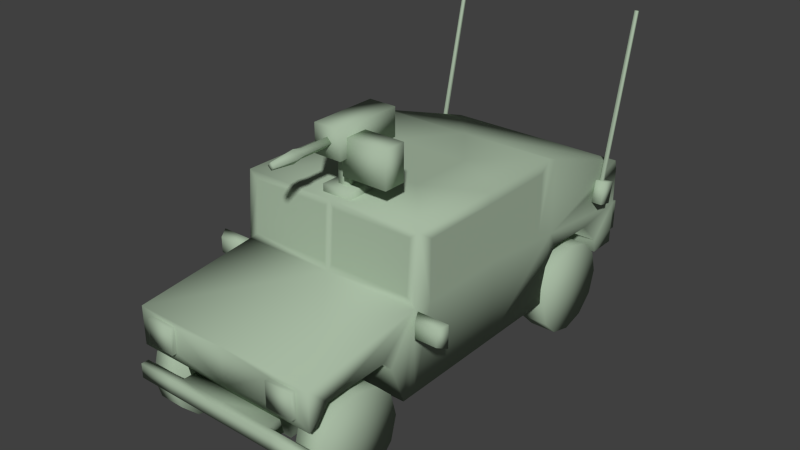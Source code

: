 # Source: bala.blend  (saved by Blender 2.71.0; exported with 4.5.12 LTS)
import bpy
from mathutils import Matrix  # noqa: F401  (used for matrix-valued properties, if any)

bpy.ops.wm.read_factory_settings(use_empty=True)
scene = bpy.context.scene
scene.name = 'Scene'

# ---- collections
col_collection_1 = bpy.data.collections.new('Collection 1'); scene.collection.children.link(col_collection_1)

# ---- materials (node trees are filled in below, after node groups)
mat_lambert1 = bpy.data.materials.new('lambert1')
mat_lambert1.alpha_threshold = 0.0
mat_lambert1.use_transparent_shadow = False
mat_lambert1.diffuse_color = (0.3863, 0.4902, 0.3652, 1.0)
mat_lambert1.roughness = 0.5
mat_lambert1.line_color = (0.0, 0.0, 0.0, 1.0)

# ---- material node trees

# ---- world
world_world = bpy.data.worlds.new('World'); scene.world = world_world
world_world.color = (0.05088, 0.05088, 0.05088)
world_world.use_sun_shadow = False
world_world.sun_shadow_jitter_overblur = 0.0
world_world.cycles.sampling_method = 'MANUAL'
world_world.cycles.sample_map_resolution = 256

# ---- meshes
me_cone = bpy.data.meshes.new('Cone')
me_cone.from_pydata([(-0.4859, 0.6777, -0.2315), (-0.4078, 0.67, -0.2315), (-0.3327, 0.6472, -0.2315), (-0.2635, 0.6102, -0.2315), (-0.2029, 0.5604, -0.2315), (-0.1531, 0.4998, -0.2315), (-0.1161, 0.4306, -0.2315), (-0.09332, 0.3555, -0.2315), (-0.08563, 0.2774, -0.2315), (-0.4859, 0.2774, 0.5691), (-0.09332, 0.1993, -0.2315), (-0.1161, 0.1242, -0.2315), (-0.1531, 0.05501, -0.2315), (-0.2029, -0.005652, -0.2315), (-0.2635, -0.05543, -0.2315), (-0.3327, -0.09243, -0.2315), (-0.4078, -0.1152, -0.2315), (-0.4859, -0.1229, -0.2315), (-0.564, -0.1152, -0.2315), (-0.6391, -0.09243, -0.2315), (-0.7083, -0.05543, -0.2315), (-0.769, -0.005652, -0.2315), (-0.8188, 0.05501, -0.2315), (-0.8557, 0.1242, -0.2315), (-0.8785, 0.1993, -0.2315), (-0.8862, 0.2774, -0.2315), (-0.8785, 0.3555, -0.2315), (-0.8557, 0.4306, -0.2315), (-0.8188, 0.4998, -0.2315), (-0.769, 0.5605, -0.2315), (-0.7083, 0.6102, -0.2315), (-0.6391, 0.6472, -0.2315), (-0.564, 0.67, -0.2315)], [], [(31, 9, 32), (0, 9, 1), (30, 9, 31), (29, 9, 30), (28, 9, 29), (27, 9, 28), (26, 9, 27), (25, 9, 26), (24, 9, 25), (23, 9, 24), (22, 9, 23), (21, 9, 22), (20, 9, 21), (19, 9, 20), (18, 9, 19), (17, 9, 18), (16, 9, 17), (15, 9, 16), (14, 9, 15), (13, 9, 14), (12, 9, 13), (11, 9, 12), (10, 9, 11), (8, 9, 10), (7, 9, 8), (6, 9, 7), (5, 9, 6), (4, 9, 5), (3, 9, 4), (2, 9, 3), (32, 9, 0), (1, 9, 2), (0, 1, 2, 3, 4, 5, 6, 7, 8, 10, 11, 12, 13, 14, 15, 16, 17, 18, 19, 20, 21, 22, 23, 24, 25, 26, 27, 28, 29, 30, 31, 32)])
me_cone.use_remesh_preserve_volume = False
me_cone.use_remesh_preserve_attributes = False
me_cone.use_mirror_vertex_groups = False
me_cone.update()
me_untitled_004 = bpy.data.meshes.new('Untitled.004')
me_untitled_004.from_pydata([(1.989, 2.044, -1.468), (1.508, 2.044, -1.468), (1.581, 1.991, -1.613), (1.915, 1.991, -1.613), (1.581, 1.749, -1.613), (1.915, 1.749, -1.613), (1.508, 1.696, -1.468), (1.989, 1.696, -1.468), (1.384, 1.967, 2.719), (1.384, 1.913, 2.954), (1.384, 2.302, 2.796), (1.384, 2.248, 3.031), (1.626, 2.302, 2.796), (1.626, 2.248, 3.031), (1.626, 1.967, 2.719), (1.626, 1.913, 2.954), (1.481, 2.276, 2.888), (1.481, 2.265, 2.934), (1.529, 2.265, 2.934), (1.529, 2.276, 2.888), (1.481, 4.741, 3.457), (1.481, 4.731, 3.503), (1.529, 4.731, 3.503), (1.529, 4.741, 3.457), (-1.384, 1.967, 2.719), (-1.384, 1.913, 2.954), (-1.384, 2.302, 2.796), (-1.384, 2.248, 3.031), (-1.626, 2.302, 2.796), (-1.626, 2.248, 3.031), (-1.626, 1.967, 2.719), (-1.626, 1.913, 2.954), (-1.481, 2.276, 2.888), (-1.481, 2.265, 2.934), (-1.529, 2.265, 2.934), (-1.529, 2.276, 2.888), (-1.481, 4.741, 3.457), (-1.481, 4.731, 3.503), (-1.529, 4.731, 3.503), (-1.529, 4.741, 3.457), (-1.989, 2.044, -1.468), (-1.508, 2.044, -1.468), (-1.581, 1.991, -1.613), (-1.915, 1.991, -1.613), (-1.581, 1.749, -1.613), (-1.915, 1.749, -1.613), (-1.508, 1.696, -1.468), (-1.989, 1.696, -1.468), (-3.047e-06, 3.092, -1.399), (-3.047e-06, 1.87, -3.387), (-3.047e-06, 2.069, -1.474), (-3.047e-06, 1.285, -3.387), (1.466, 0.7901, -1.577), (1.466, 3.092, -1.399), (1.466, 2.015, -0.09242), (1.466, 2.917, -0.08446), (1.466, 2.917, -1.157), (1.466, 2.015, -1.164), (1.326, 2.189, -1.466), (1.326, 2.982, -1.411), (1.466, 1.87, -3.387), (1.466, 2.069, -1.474), (1.466, 1.285, -3.387), (1.466, 2.015, 0.2215), (1.466, 2.917, 0.2213), (-3.047e-06, 3.092, 1.459), (1.466, 3.092, 1.459), (1.466, 2.289, 3.389), (-3.047e-06, 0.7901, 3.388), (1.466, 1.031, 3.388), (-3.047e-06, 2.291, 3.392), (-3.047e-06, 1.031, 3.389), (1.466, 2.932, 1.286), (1.466, 2.016, 1.291), (1.466, 1.031, 1.444), (1.466, 0.7901, 1.444), (-3.047e-06, 2.439, 3.341), (1.263, 1.79, -3.387), (1.466, 1.712, 3.389), (1.466, 1.245, 3.388), (1.263, 1.403, -3.387), (0.9105, 1.285, -3.387), (0.9105, 0.7901, 3.388), (0.9105, 1.031, 3.388), (0.8373, 0.7901, 1.444), (0.8436, 1.79, -3.387), (0.7067, 1.712, 3.389), (0.8436, 1.403, -3.387), (0.7067, 1.245, 3.388), (1.466, 3.092, 0.214), (1.466, 2.435, 3.348), (0.06612, 2.982, -1.411), (0.06289, 2.189, -1.466), (1.466, 1.361, 1.528), (1.466, 1.623, 1.744), (1.466, 1.598, 2.555), (1.466, 1.243, 2.911), (1.466, 1.031, 2.935), (0.8373, 1.031, 1.444), (0.8373, 0.7901, 1.444), (0.8373, 1.361, 1.528), (0.8373, 1.623, 1.744), (0.8373, 1.598, 2.555), (0.8373, 1.243, 2.911), (0.8373, 1.031, 2.935), (0.9105, 0.7901, 2.815), (1.466, 1.301, -3.252), (1.466, 1.547, -3.065), (1.466, 0.7901, -1.694), (1.466, 0.7901, -1.694), (1.466, 1.561, -2.077), (1.466, 1.407, -1.927), (0.8876, 1.301, -3.252), (0.8876, 1.547, -3.065), (0.8876, 1.561, -2.077), (0.8876, 1.407, -1.927), (0.8876, 0.7901, -1.694), (-3.047e-06, 0.7901, -1.694), (-3.047e-06, 1.301, -3.252), (0.8876, 0.79, -3.134), (-3.047e-06, 0.79, -3.134), (1.263, 1.79, -3.462), (1.263, 1.403, -3.462), (0.8436, 1.79, -3.462), (0.8436, 1.403, -3.462), (1.466, 1.876, 1.617), (1.466, 0.7901, 0.2137), (1.466, 3.042, 1.602), (1.466, 0.7901, -1.467), (0.9047, 0.7901, -1.464), (-3.047e-06, 0.7901, -1.46), (1.466, 3.092, 0.06639), (1.466, 2.917, 0.06629), (1.466, 2.015, 0.06578), (1.466, 0.7901, 0.06509), (-3.047e-06, 3.092, -0.3521), (0.5743, 3.092, -0.3521), (-3.047e-06, 3.092, 0.6735), (0.5743, 3.092, 0.6735), (1.466, 1.712, 3.475), (0.7067, 1.712, 3.475), (0.7067, 1.245, 3.475), (1.466, 1.245, 3.475), (-3.047e-06, 1.041, -3.503), (-3.047e-06, 0.8191, -3.503), (-3.047e-06, 0.8191, -3.386), (1.467, 0.8191, -3.503), (1.467, 1.041, -3.503), (1.467, 0.8191, -3.386), (0.9116, 1.041, -3.503), (0.9116, 0.8191, -3.503), (0.7722, 0.8191, -3.386), (0.7722, 1.041, -3.386), (1.467, 1.041, -3.386), (-3.047e-06, 1.041, -3.386), (-1.139, 0.5823, -2.464), (1.139, 0.5823, -2.464), (-1.139, 0.8384, -2.464), (1.139, 0.8384, -2.464), (-1.139, 0.8384, -2.737), (1.139, 0.8384, -2.737), (-1.139, 0.5823, -2.737), (1.139, 0.5823, -2.737), (-1.139, 0.5823, 2.338), (1.139, 0.5823, 2.338), (-1.139, 0.8384, 2.338), (1.139, 0.8384, 2.338), (-1.139, 0.8384, 2.064), (1.139, 0.8384, 2.064), (-1.139, 0.5823, 2.064), (1.139, 0.5823, 2.064), (-1.466, 0.7901, -1.577), (-1.466, 3.092, -1.399), (-1.466, 2.015, -0.09242), (-1.466, 2.917, -0.08446), (-1.466, 2.917, -1.157), (-1.466, 2.015, -1.164), (-1.326, 2.189, -1.466), (-1.326, 2.982, -1.411), (-1.466, 1.87, -3.387), (-1.466, 2.069, -1.474), (-1.466, 1.285, -3.387), (-1.466, 2.015, 0.2215), (-1.466, 2.917, 0.2213), (-1.466, 3.092, 1.459), (-1.466, 2.289, 3.389), (-1.466, 1.031, 3.388), (-1.466, 2.932, 1.286), (-1.466, 2.016, 1.291), (-1.466, 1.031, 1.444), (-1.466, 0.7901, 1.444), (-1.263, 1.79, -3.387), (-1.466, 1.712, 3.389), (-1.466, 1.245, 3.388), (-1.263, 1.403, -3.387), (-0.9105, 1.285, -3.387), (-0.9105, 0.7901, 3.388), (-0.9105, 1.031, 3.388), (-0.8373, 0.7901, 1.444), (-0.8436, 1.79, -3.387), (-0.7067, 1.712, 3.389), (-0.8436, 1.403, -3.387), (-0.7067, 1.245, 3.388), (-1.466, 3.092, 0.214), (-1.466, 2.435, 3.348), (-0.06613, 2.982, -1.411), (-0.06289, 2.189, -1.466), (-1.466, 1.361, 1.528), (-1.466, 1.623, 1.744), (-1.466, 1.598, 2.555), (-1.466, 1.243, 2.911), (-1.466, 1.031, 2.935), (-0.8373, 1.031, 1.444), (-0.8373, 0.7901, 1.444), (-0.8373, 1.361, 1.528), (-0.8373, 1.623, 1.744), (-0.8373, 1.598, 2.555), (-0.8373, 1.243, 2.911), (-0.8373, 1.031, 2.935), (-0.9105, 0.7901, 2.815), (-1.466, 1.301, -3.252), (-1.466, 1.547, -3.065), (-1.466, 0.7901, -1.694), (-1.466, 0.7901, -1.694), (-1.466, 1.561, -2.077), (-1.466, 1.407, -1.927), (-0.8876, 1.301, -3.252), (-0.8876, 1.547, -3.065), (-0.8876, 1.561, -2.077), (-0.8876, 1.407, -1.927), (-0.8876, 0.7901, -1.694), (-0.8876, 0.79, -3.134), (-1.263, 1.79, -3.462), (-1.263, 1.403, -3.462), (-0.8436, 1.79, -3.462), (-0.8436, 1.403, -3.462), (-1.466, 1.876, 1.617), (-1.466, 0.7901, 0.2137), (-1.466, 3.042, 1.602), (-1.466, 0.7901, -1.467), (-0.9047, 0.7901, -1.464), (-1.466, 3.092, 0.06639), (-1.466, 2.917, 0.06629), (-1.466, 2.015, 0.06578), (-1.466, 0.7901, 0.06509), (-0.5743, 3.092, -0.3521), (-0.5743, 3.092, 0.6735), (-1.466, 1.245, 3.475), (-1.466, 1.712, 3.475), (-0.7067, 1.245, 3.475), (-0.7067, 1.712, 3.475), (-1.467, 0.8191, -3.503), (-1.467, 1.041, -3.503), (-1.467, 0.8191, -3.386), (-0.9116, 1.041, -3.503), (-0.9116, 0.8191, -3.503), (-0.7722, 0.8191, -3.386), (-0.7722, 1.041, -3.386), (-1.467, 1.041, -3.386), (-3.047e-06, 0.8191, -3.107), (-3.047e-06, 1.041, -3.107), (0.7722, 0.8191, -3.107), (0.7722, 1.041, -3.107), (-0.7722, 1.041, -3.107), (-0.7722, 0.8191, -3.107)], [], [(0, 3, 2, 1), (3, 5, 4, 2), (5, 7, 6, 4), (7, 0, 1, 6), (1, 2, 4, 6), (7, 5, 3, 0), (8, 9, 11, 10), (20, 21, 22, 23), (12, 13, 15, 14), (14, 15, 9, 8), (9, 15, 13, 11), (14, 8, 10, 12), (10, 11, 17, 16), (11, 13, 18, 17), (13, 12, 19, 18), (12, 10, 16, 19), (16, 17, 21, 20), (17, 18, 22, 21), (18, 19, 23, 22), (19, 16, 20, 23), (24, 26, 27, 25), (36, 39, 38, 37), (28, 30, 31, 29), (30, 24, 25, 31), (25, 27, 29, 31), (30, 28, 26, 24), (26, 32, 33, 27), (27, 33, 34, 29), (29, 34, 35, 28), (28, 35, 32, 26), (32, 36, 37, 33), (33, 37, 38, 34), (34, 38, 39, 35), (35, 39, 36, 32), (40, 41, 42, 43), (43, 42, 44, 45), (45, 44, 46, 47), (47, 46, 41, 40), (41, 46, 44, 42), (47, 40, 43, 45), (54, 57, 56, 55), (60, 49, 50, 61), (91, 92, 50, 48), (61, 58, 59, 53), (57, 61, 53, 56), (63, 133, 132, 64), (63, 64, 72, 73), (51, 87, 81), (136, 135, 137, 138), (126, 74, 75), (126, 75, 84), (71, 68, 82, 83), (70, 86, 67), (64, 66, 72), (90, 67, 125), (53, 55, 56), (89, 66, 64), (67, 78, 125), (54, 128, 57), (68, 84, 105), (76, 70, 67, 90), (65, 76, 90, 127), (77, 85, 60), (139, 140, 141, 142), (122, 124, 123, 121), (79, 88, 83, 69), (62, 60, 61, 107), (81, 87, 80, 62), (129, 84, 68, 130), (67, 86, 78), (60, 85, 49), (88, 86, 70, 71), (85, 87, 51, 49), (83, 88, 71), (131, 89, 64, 132), (136, 89, 131, 53), (127, 90, 125), (77, 60, 62, 80), (59, 91, 48, 53), (59, 58, 92, 91), (50, 92, 58, 61), (126, 93, 74), (125, 94, 93), (96, 95, 78, 79), (79, 69, 97, 96), (75, 74, 98, 99), (74, 93, 100, 98), (93, 94, 101, 100), (94, 95, 102, 101), (95, 96, 103, 102), (96, 97, 104, 103), (104, 97, 69, 83), (68, 105, 82), (104, 83, 82, 105), (104, 105, 99, 98), (98, 100, 103, 104), (102, 103, 100, 101), (107, 106, 62), (52, 109, 108), (61, 111, 110), (61, 110, 107), (106, 107, 113, 112), (107, 110, 114, 113), (110, 111, 115, 114), (111, 108, 116, 115), (112, 113, 114, 115), (115, 119, 112), (112, 119, 120, 118), (117, 116, 129, 130), (115, 116, 119), (120, 119, 116, 117), (112, 118, 51, 81), (106, 112, 81, 62), (80, 122, 121, 77), (77, 121, 123, 85), (85, 123, 124, 87), (87, 124, 122, 80), (125, 78, 95, 94), (73, 125, 63), (63, 126, 134, 133), (84, 129, 126), (126, 129, 134), (128, 134, 129), (66, 65, 127), (125, 73, 127), (127, 73, 66), (66, 73, 72), (128, 52, 61), (52, 108, 61), (61, 108, 111), (116, 108, 129), (108, 52, 129), (52, 128, 129), (53, 131, 132, 55), (133, 54, 55, 132), (134, 128, 54, 133), (128, 61, 57), (63, 125, 126), (126, 125, 93), (138, 137, 65, 66), (89, 136, 138, 66), (48, 135, 136, 53), (78, 86, 140, 139), (86, 88, 141, 140), (88, 79, 142, 141), (79, 78, 139, 142), (146, 150, 149, 147), (148, 146, 147, 153), (153, 147, 149, 152), (145, 144, 150, 151), (149, 150, 144, 143), (152, 149, 143, 154), (151, 150, 146, 148), (152, 151, 148, 153), (260, 259, 261, 262), (155, 156, 158, 157), (157, 158, 160, 159), (159, 160, 162, 161), (161, 162, 156, 155), (156, 162, 160, 158), (161, 155, 157, 159), (163, 164, 166, 165), (165, 166, 168, 167), (167, 168, 170, 169), (169, 170, 164, 163), (164, 170, 168, 166), (169, 163, 165, 167), (173, 174, 175, 176), (179, 180, 50, 49), (205, 48, 50, 206), (180, 172, 178, 177), (176, 175, 172, 180), (182, 183, 242, 243), (182, 188, 187, 183), (51, 195, 201), (245, 246, 137, 135), (237, 190, 189), (237, 198, 190), (71, 197, 196, 68), (70, 185, 200), (183, 187, 184), (204, 236, 185), (172, 175, 174), (203, 183, 184), (185, 236, 192), (173, 176, 239), (68, 219, 198), (76, 204, 185, 70), (65, 238, 204, 76), (191, 179, 199), (248, 247, 249, 250), (233, 232, 234, 235), (193, 186, 197, 202), (181, 221, 180, 179), (195, 181, 194, 201), (240, 130, 68, 198), (185, 192, 200), (179, 49, 199), (202, 71, 70, 200), (199, 49, 51, 201), (197, 71, 202), (241, 242, 183, 203), (245, 172, 241, 203), (238, 236, 204), (191, 194, 181, 179), (178, 172, 48, 205), (178, 205, 206, 177), (50, 180, 177, 206), (237, 189, 207), (236, 207, 208), (210, 193, 192, 209), (193, 210, 211, 186), (190, 213, 212, 189), (189, 212, 214, 207), (207, 214, 215, 208), (208, 215, 216, 209), (209, 216, 217, 210), (210, 217, 218, 211), (218, 197, 186, 211), (68, 196, 219), (218, 219, 196, 197), (218, 212, 213, 219), (212, 218, 217, 214), (216, 215, 214, 217), (221, 181, 220), (239, 180, 171), (171, 180, 222), (180, 225, 222), (171, 222, 223), (180, 224, 225), (180, 221, 224), (220, 226, 227, 221), (221, 227, 228, 224), (224, 228, 229, 225), (225, 229, 230, 222), (226, 229, 228, 227), (229, 226, 231), (230, 240, 222), (222, 240, 171), (171, 240, 239), (226, 118, 120, 231), (229, 231, 230), (120, 117, 230, 231), (226, 195, 51, 118), (220, 181, 195, 226), (194, 191, 232, 233), (191, 199, 234, 232), (199, 201, 235, 234), (201, 194, 233, 235), (236, 208, 209, 192), (188, 182, 236), (182, 243, 244, 237), (198, 237, 240), (237, 244, 240), (239, 240, 244), (184, 238, 65), (236, 238, 188), (238, 184, 188), (184, 187, 188), (117, 130, 240, 230), (172, 174, 242, 241), (243, 242, 174, 173), (244, 243, 173, 239), (239, 176, 180), (182, 237, 236), (237, 207, 236), (246, 184, 65, 137), (203, 184, 246, 245), (48, 172, 245, 135), (192, 193, 247, 248), (193, 202, 249, 247), (202, 200, 250, 249), (200, 192, 248, 250), (251, 252, 254, 255), (253, 258, 252, 251), (258, 257, 254, 252), (145, 256, 255, 144), (254, 143, 144, 255), (257, 154, 143, 254), (256, 253, 251, 255), (257, 258, 253, 256), (260, 263, 264, 259), (145, 151, 261, 259), (151, 152, 262, 261), (152, 154, 260, 262), (154, 257, 263, 260), (257, 256, 264, 263), (256, 145, 259, 264)])
me_untitled_004.polygons.foreach_set('use_smooth', [True] * 288)
_uv = me_untitled_004.uv_layers.new(name='map1')
_uv.uv.foreach_set('vector', [0.9185, 0.8319, 0.9198, 0.8349, 0.9257, 0.8349, 0.927, 0.8319, 0.7085, 0.8948, 0.7085, 0.8901, 0.7025, 0.8901, 0.7025, 0.8948, 0.7216, 0.9522, 0.7229, 0.9492, 0.7143, 0.9492, 0.7156, 0.9522, 0.7497, 0.2004, 0.7497, 0.2046, 0.755, 0.2046, 0.755, 0.2004, 0.7739, 0.9514, 0.7749, 0.9544, 0.7795, 0.9544, 0.7806, 0.9514, 0.7784, 0.9527, 0.7794, 0.9558, 0.7841, 0.9558, 0.7851, 0.9527, 0.8366, 0.01338, 0.8474, 0.01338, 0.8474, 0.02385, 0.8366, 0.02385, 0.9471, 0.09756, 0.95, 0.09756, 0.95, 0.1004, 0.9471, 0.1004, 0.9722, 0.09618, 0.9829, 0.09618, 0.9829, 0.1067, 0.9722, 0.1067, 0.8249, 0.01338, 0.8356, 0.01338, 0.8356, 0.02385, 0.8249, 0.02385, 0.8755, 0.05351, 0.8862, 0.05351, 0.8862, 0.06398, 0.8755, 0.06398, 0.8872, 0.06398, 0.8872, 0.05351, 0.8979, 0.05351, 0.8979, 0.06398, 0.9434, 0.08713, 0.9541, 0.08713, 0.9509, 0.09029, 0.9466, 0.09029, 0.9541, 0.08713, 0.9541, 0.0976, 0.9509, 0.09444, 0.9509, 0.09029, 0.9541, 0.0976, 0.9434, 0.0976, 0.9466, 0.09444, 0.9509, 0.09444, 0.9434, 0.0976, 0.9434, 0.08713, 0.9466, 0.09029, 0.9466, 0.09444, 0.9108, 0.1524, 0.9122, 0.1524, 0.9122, 0.2056, 0.9108, 0.2056, 0.9434, 0.1459, 0.9447, 0.1459, 0.9447, 0.1948, 0.9434, 0.1948, 0.9159, 0.2056, 0.9144, 0.2056, 0.9144, 0.1524, 0.9159, 0.1524, 0.9467, 0.1459, 0.9481, 0.1459, 0.9481, 0.1948, 0.9467, 0.1948, 0.8366, 0.01338, 0.8366, 0.02385, 0.8474, 0.02385, 0.8474, 0.01338, 0.9471, 0.09756, 0.9471, 0.1004, 0.95, 0.1004, 0.95, 0.09756, 0.9722, 0.09618, 0.9722, 0.1067, 0.9829, 0.1067, 0.9829, 0.09618, 0.8249, 0.01338, 0.8249, 0.02385, 0.8356, 0.02385, 0.8356, 0.01338, 0.8755, 0.05351, 0.8755, 0.06398, 0.8862, 0.06398, 0.8862, 0.05351, 0.8872, 0.06398, 0.8979, 0.06398, 0.8979, 0.05351, 0.8872, 0.05351, 0.9434, 0.08713, 0.9466, 0.09029, 0.9509, 0.09029, 0.9541, 0.08713, 0.9541, 0.08713, 0.9509, 0.09029, 0.9509, 0.09444, 0.9541, 0.0976, 0.9541, 0.0976, 0.9509, 0.09444, 0.9466, 0.09444, 0.9434, 0.0976, 0.9434, 0.0976, 0.9466, 0.09444, 0.9466, 0.09029, 0.9434, 0.08713, 0.9108, 0.1524, 0.9108, 0.2056, 0.9122, 0.2056, 0.9122, 0.1524, 0.9434, 0.1459, 0.9434, 0.1948, 0.9447, 0.1948, 0.9447, 0.1459, 0.9159, 0.2056, 0.9159, 0.1524, 0.9144, 0.1524, 0.9144, 0.2056, 0.9467, 0.1459, 0.9467, 0.1948, 0.9481, 0.1948, 0.9481, 0.1459, 0.9185, 0.8319, 0.927, 0.8319, 0.9257, 0.8349, 0.9198, 0.8349, 0.7085, 0.8948, 0.7025, 0.8948, 0.7025, 0.8901, 0.7085, 0.8901, 0.7216, 0.9522, 0.7156, 0.9522, 0.7143, 0.9492, 0.7229, 0.9492, 0.7497, 0.2004, 0.755, 0.2004, 0.755, 0.2046, 0.7497, 0.2046, 0.7739, 0.9514, 0.7806, 0.9514, 0.7795, 0.9544, 0.7749, 0.9544, 0.7784, 0.9527, 0.7851, 0.9527, 0.7841, 0.9558, 0.7794, 0.9558, 0.2526, 0.1295, 0.2705, 0.1295, 0.2692, 0.1438, 0.2525, 0.1438, 0.9514, 0.8357, 0.9637, 0.9076, 0.8747, 0.9076, 0.8747, 0.8357, 0.7333, 0.9461, 0.7069, 0.9539, 0.7301, 0.946, 0.7336, 0.946, 0.7301, 0.9495, 0.7304, 0.9491, 0.7333, 0.9491, 0.7336, 0.9495, 0.3944, 0.344, 0.3527, 0.3512, 0.3629, 0.4886, 0.3954, 0.4651, 0.5387, 0.344, 0.5596, 0.344, 0.5596, 0.4651, 0.5388, 0.4651, 0.2833, 0.1296, 0.2833, 0.1439, 0.2547, 0.1439, 0.2503, 0.1294, 0.2733, 0.8584, 0.4177, 0.881, 0.4291, 0.8584, 0.2563, 0.2025, 0.2599, 0.2153, 0.2407, 0.2153, 0.2425, 0.2019, 0.5398, 0.1795, 0.3746, 0.2119, 0.3746, 0.1795, 0.2246, 0.3443, 0.2246, 0.3345, 0.2277, 0.334, 0.8707, 0.05995, 0.8707, 0.05876, 0.8753, 0.05876, 0.8753, 0.05995, 0.7113, 0.9119, 0.7317, 0.8981, 0.7441, 0.9119, 0.5388, 0.4651, 0.3726, 0.4886, 0.3959, 0.4671, 0.2356, 0.8267, 0.2356, 0.8267, 0.235, 0.8265, 0.3629, 0.4886, 0.5393, 0.4651, 0.3954, 0.4651, 0.5397, 0.4886, 0.3726, 0.4886, 0.5388, 0.4651, 0.2356, 0.8267, 0.2355, 0.8265, 0.235, 0.8265, 0.5383, 0.344, 0.3537, 0.1795, 0.3944, 0.344, 0.2326, 0.3333, 0.2277, 0.334, 0.2277, 0.3335, 0.6116, 0.972, 0.6092, 0.9719, 0.6097, 0.9506, 0.6112, 0.9507, 0.4387, 0.6382, 0.7048, 0.6382, 0.7059, 0.8076, 0.4589, 0.8076, 0.2134, 0.8711, 0.2464, 0.8711, 0.1882, 0.8564, 0.01807, 0.3383, 0.1582, 0.3385, 0.158, 0.4139, 0.01791, 0.4138, 0.1401, 0.5673, 0.06722, 0.5674, 0.06719, 0.4927, 0.1401, 0.4927, 0.7441, 0.8895, 0.7317, 0.8895, 0.7317, 0.8838, 0.7441, 0.8838, 0.46, 0.9399, 0.46, 0.9568, 0.4997, 0.9625, 0.4657, 0.9475, 0.2236, 0.9606, 0.2464, 0.9322, 0.2134, 0.9322, 0.1882, 0.9606, 0.2277, 0.3573, 0.2277, 0.334, 0.2326, 0.3333, 0.2326, 0.358, 0.7441, 0.9119, 0.7317, 0.8981, 0.7441, 0.8981, 0.1882, 0.8564, 0.2464, 0.8711, 0.3857, 0.8564, 0.7324, 0.9013, 0.7324, 0.9059, 0.7215, 0.9133, 0.7215, 0.8983, 0.4177, 0.9553, 0.4177, 0.881, 0.2733, 0.8584, 0.2733, 0.9705, 0.7317, 0.8838, 0.7317, 0.8895, 0.7113, 0.8838, 0.5596, 0.4886, 0.5397, 0.4886, 0.5388, 0.4651, 0.5596, 0.4651, 0.8738, 0.8743, 0.8684, 0.8553, 0.8701, 0.8553, 0.8924, 0.8553, 0.235, 0.8269, 0.2356, 0.8267, 0.235, 0.8265, 0.407, 0.8293, 0.4366, 0.8293, 0.386, 0.8454, 0.3869, 0.8357, 0.7333, 0.9491, 0.7333, 0.9461, 0.7336, 0.946, 0.7336, 0.9495, 0.2533, 0.1443, 0.2533, 0.1294, 0.2691, 0.1294, 0.2691, 0.1443, 0.7301, 0.946, 0.7304, 0.9461, 0.7304, 0.9491, 0.7301, 0.9495, 0.5398, 0.1795, 0.3633, 0.2562, 0.3746, 0.2119, 0.4585, 0.9808, 0.4772, 0.9625, 0.4486, 0.9276, 0.2354, 0.8264, 0.2353, 0.8265, 0.2355, 0.8265, 0.2355, 0.8264, 0.2355, 0.8264, 0.2356, 0.8263, 0.2354, 0.8263, 0.2354, 0.8264, 0.2481, 0.4794, 0.2838, 0.4794, 0.2838, 0.5151, 0.2481, 0.5151, 0.2481, 0.4794, 0.2838, 0.4794, 0.2838, 0.5151, 0.2481, 0.5151, 0.2481, 0.4794, 0.2838, 0.4794, 0.2838, 0.5151, 0.2481, 0.5151, 0.2481, 0.4794, 0.2838, 0.4794, 0.2838, 0.5151, 0.2481, 0.5151, 0.2481, 0.4794, 0.2838, 0.4794, 0.2838, 0.5151, 0.2481, 0.5151, 0.2481, 0.4794, 0.2838, 0.4794, 0.2838, 0.5151, 0.2481, 0.5151, 0.2481, 0.4794, 0.2838, 0.4794, 0.2838, 0.5104, 0.2523, 0.5104, 0.2326, 0.3333, 0.2277, 0.3335, 0.2277, 0.3333, 0.2165, 0.3316, 0.2298, 0.3316, 0.2298, 0.3351, 0.2163, 0.3364, 0.2165, 0.3316, 0.2182, 0.3316, 0.2196, 0.3448, 0.2179, 0.3451, 0.2163, 0.3316, 0.2192, 0.3316, 0.2215, 0.3444, 0.2198, 0.3451, 0.2269, 0.3396, 0.2274, 0.3396, 0.2263, 0.3408, 0.2262, 0.3405, 0.4657, 0.9475, 0.4624, 0.9404, 0.46, 0.9399, 0.3306, 0.005763, 0.3306, 0.002512, 0.3299, 0.001992, 0.4997, 0.9625, 0.4859, 0.9435, 0.4833, 0.9479, 0.4997, 0.9625, 0.4833, 0.9479, 0.4657, 0.9475, 0.2181, 0.5069, 0.2223, 0.5069, 0.2223, 0.5111, 0.2181, 0.5111, 0.2181, 0.5069, 0.2223, 0.5069, 0.2223, 0.5111, 0.2181, 0.5111, 0.2181, 0.5069, 0.2223, 0.5069, 0.2223, 0.5111, 0.2181, 0.5111, 0.2181, 0.5069, 0.2223, 0.5069, 0.2223, 0.5111, 0.2181, 0.5111, 0.2163, 0.3316, 0.2205, 0.3316, 0.2288, 0.3422, 0.2284, 0.3451, 0.2266, 0.3396, 0.2265, 0.3405, 0.2262, 0.3408, 0.2297, 0.3887, 0.2393, 0.3887, 0.2385, 0.4281, 0.2297, 0.4281, 0.2214, 0.3616, 0.2214, 0.3352, 0.2277, 0.3573, 0.2326, 0.358, 0.2266, 0.3396, 0.2272, 0.3396, 0.2265, 0.3405, 0.2274, 0.3616, 0.2278, 0.3352, 0.2478, 0.3352, 0.2478, 0.3616, 0.7007, 0.8845, 0.7265, 0.8845, 0.7257, 0.8807, 0.7001, 0.8807, 0.2181, 0.5079, 0.2223, 0.5079, 0.2222, 0.5069, 0.2181, 0.5069, 0.8166, 0.9597, 0.8166, 0.9597, 0.8166, 0.9506, 0.8166, 0.9506, 0.8084, 0.8887, 0.8084, 0.8887, 0.7941, 0.8887, 0.7941, 0.8887, 0.8024, 0.9506, 0.8024, 0.9506, 0.8024, 0.9597, 0.8024, 0.9597, 0.8024, 0.9597, 0.8024, 0.9597, 0.8166, 0.9597, 0.8166, 0.9597, 0.235, 0.8265, 0.2355, 0.8265, 0.2353, 0.8265, 0.2351, 0.8265, 0.3952, 0.344, 0.3514, 0.3253, 0.5387, 0.344, 0.5387, 0.344, 0.5398, 0.1795, 0.5596, 0.1795, 0.5596, 0.344, 0.2277, 0.334, 0.2277, 0.3573, 0.2246, 0.3443, 0.2246, 0.3443, 0.2277, 0.3573, 0.2246, 0.3452, 0.2246, 0.3574, 0.2246, 0.3452, 0.2277, 0.3573, 0.4387, 0.8076, 0.4387, 0.6382, 0.4589, 0.8076, 0.3514, 0.3253, 0.3952, 0.344, 0.3534, 0.4819, 0.3534, 0.4819, 0.3952, 0.344, 0.3726, 0.4886, 0.3726, 0.4886, 0.3952, 0.344, 0.3959, 0.4671, 0.4398, 0.5386, 0.4393, 0.5362, 0.4398, 0.5381, 0.4393, 0.5362, 0.4393, 0.5362, 0.4398, 0.5381, 0.4398, 0.5381, 0.4393, 0.5362, 0.4394, 0.5361, 0.2214, 0.3352, 0.2478, 0.3352, 0.2277, 0.3573, 0.2478, 0.3352, 0.2246, 0.3593, 0.2277, 0.3573, 0.2246, 0.3593, 0.2246, 0.3574, 0.2277, 0.3573, 0.3629, 0.4886, 0.5596, 0.4886, 0.5596, 0.4651, 0.5393, 0.4651, 0.5596, 0.344, 0.5383, 0.344, 0.5393, 0.4651, 0.5596, 0.4651, 0.5596, 0.1795, 0.3537, 0.1795, 0.5383, 0.344, 0.5596, 0.344, 0.3537, 0.1795, 0.3527, 0.3512, 0.3944, 0.344, 0.5387, 0.344, 0.3514, 0.3253, 0.5398, 0.1795, 0.5398, 0.1795, 0.3514, 0.3253, 0.3633, 0.2562, 0.8599, 0.8738, 0.8581, 0.8871, 0.8404, 0.8871, 0.8404, 0.8553, 0.8684, 0.8553, 0.8738, 0.8743, 0.8599, 0.8738, 0.8404, 0.8553, 0.8924, 0.8871, 0.8774, 0.8871, 0.8738, 0.8743, 0.8924, 0.8553, 0.9007, 0.7258, 0.9312, 0.7258, 0.9312, 0.7258, 0.9007, 0.7258, 0.7345, 0.9001, 0.7345, 0.9101, 0.7345, 0.9101, 0.7345, 0.9001, 0.7345, 0.9101, 0.7159, 0.9101, 0.7159, 0.9101, 0.7345, 0.9101, 0.7159, 0.9101, 0.7159, 0.9001, 0.7159, 0.9001, 0.7159, 0.9101, 0.908, 0.05973, 0.9092, 0.05973, 0.9092, 0.06024, 0.908, 0.06024, 0.9461, 0.09636, 0.9463, 0.09636, 0.9463, 0.09687, 0.9461, 0.09687, 0.989, 0.0981, 0.989, 0.0986, 0.9868, 0.0986, 0.9868, 0.0981, 0.5897, 0.0693, 0.5897, 0.06982, 0.586, 0.06982, 0.586, 0.0693, 0.9092, 0.06024, 0.9092, 0.05973, 0.9111, 0.05973, 0.9111, 0.06024, 0.9868, 0.0981, 0.9868, 0.0986, 0.9831, 0.0986, 0.9831, 0.0981, 0.586, 0.0693, 0.586, 0.06982, 0.5837, 0.06982, 0.5837, 0.0693, 0.8663, 0.02326, 0.8663, 0.01691, 0.8822, 0.01691, 0.8822, 0.02326, 0.8663, 0.02078, 0.8663, 0.01691, 0.8822, 0.01691, 0.8822, 0.02078, 0.9795, 0.01694, 0.9867, 0.01694, 0.9867, 0.01869, 0.9795, 0.01869, 0.9795, 0.01869, 0.9867, 0.01869, 0.9867, 0.02044, 0.9795, 0.02044, 0.9795, 0.02044, 0.9867, 0.02044, 0.9867, 0.0222, 0.9795, 0.0222, 0.9795, 0.0222, 0.9867, 0.0222, 0.9867, 0.02395, 0.9795, 0.02395, 0.9867, 0.01694, 0.9938, 0.01694, 0.9938, 0.01869, 0.9867, 0.01869, 0.9723, 0.01694, 0.9795, 0.01694, 0.9795, 0.01869, 0.9723, 0.01869, 0.9795, 0.01694, 0.9867, 0.01694, 0.9867, 0.01869, 0.9795, 0.01869, 0.9795, 0.01869, 0.9867, 0.01869, 0.9867, 0.02044, 0.9795, 0.02044, 0.9795, 0.02044, 0.9867, 0.02044, 0.9867, 0.0222, 0.9795, 0.0222, 0.9795, 0.0222, 0.9867, 0.0222, 0.9867, 0.02395, 0.9795, 0.02395, 0.9867, 0.01694, 0.9938, 0.01694, 0.9938, 0.01869, 0.9867, 0.01869, 0.9723, 0.01694, 0.9795, 0.01694, 0.9795, 0.01869, 0.9723, 0.01869, 0.2526, 0.1295, 0.2525, 0.1438, 0.2692, 0.1438, 0.2705, 0.1295, 0.9514, 0.8357, 0.8747, 0.8357, 0.8747, 0.9076, 0.9637, 0.9076, 0.7333, 0.9461, 0.7336, 0.946, 0.7301, 0.946, 0.7069, 0.9539, 0.7301, 0.9495, 0.7336, 0.9495, 0.7333, 0.9491, 0.7304, 0.9491, 0.3944, 0.344, 0.3954, 0.4651, 0.3629, 0.4886, 0.3527, 0.3512, 0.5387, 0.344, 0.5388, 0.4651, 0.5596, 0.4651, 0.5596, 0.344, 0.2833, 0.1296, 0.2503, 0.1294, 0.2547, 0.1439, 0.2833, 0.1439, 0.2733, 0.8584, 0.4291, 0.8584, 0.4177, 0.881, 0.2563, 0.2025, 0.2425, 0.2019, 0.2407, 0.2153, 0.2599, 0.2153, 0.5398, 0.1795, 0.3746, 0.1795, 0.3746, 0.2119, 0.2246, 0.3443, 0.2277, 0.334, 0.2246, 0.3345, 0.8707, 0.05995, 0.8753, 0.05995, 0.8753, 0.05876, 0.8707, 0.05876, 0.7113, 0.9119, 0.7441, 0.9119, 0.7317, 0.8981, 0.5388, 0.4651, 0.3959, 0.4671, 0.3726, 0.4886, 0.2356, 0.8267, 0.235, 0.8265, 0.2356, 0.8267, 0.3629, 0.4886, 0.3954, 0.4651, 0.5393, 0.4651, 0.5397, 0.4886, 0.5388, 0.4651, 0.3726, 0.4886, 0.2356, 0.8267, 0.235, 0.8265, 0.2355, 0.8265, 0.5383, 0.344, 0.3944, 0.344, 0.3537, 0.1795, 0.2326, 0.3333, 0.2277, 0.3335, 0.2277, 0.334, 0.6116, 0.972, 0.6112, 0.9507, 0.6097, 0.9506, 0.6092, 0.9719, 0.4387, 0.6382, 0.4589, 0.8076, 0.7059, 0.8076, 0.7048, 0.6382, 0.2134, 0.8711, 0.1882, 0.8564, 0.2464, 0.8711, 0.01807, 0.3383, 0.01791, 0.4138, 0.158, 0.4139, 0.1582, 0.3385, 0.1401, 0.5673, 0.1401, 0.4927, 0.06719, 0.4927, 0.06722, 0.5674, 0.7441, 0.8895, 0.7441, 0.8838, 0.7317, 0.8838, 0.7317, 0.8895, 0.46, 0.9399, 0.4657, 0.9475, 0.4997, 0.9625, 0.46, 0.9568, 0.2236, 0.9606, 0.1882, 0.9606, 0.2134, 0.9322, 0.2464, 0.9322, 0.2277, 0.3573, 0.2326, 0.358, 0.2326, 0.3333, 0.2277, 0.334, 0.7441, 0.9119, 0.7441, 0.8981, 0.7317, 0.8981, 0.1882, 0.8564, 0.3857, 0.8564, 0.2464, 0.8711, 0.7324, 0.9013, 0.7215, 0.8983, 0.7215, 0.9133, 0.7324, 0.9059, 0.4177, 0.9553, 0.2733, 0.9705, 0.2733, 0.8584, 0.4177, 0.881, 0.7317, 0.8838, 0.7113, 0.8838, 0.7317, 0.8895, 0.5596, 0.4886, 0.5596, 0.4651, 0.5388, 0.4651, 0.5397, 0.4886, 0.8738, 0.8743, 0.8924, 0.8553, 0.8701, 0.8553, 0.8684, 0.8553, 0.235, 0.8269, 0.235, 0.8265, 0.2356, 0.8267, 0.407, 0.8293, 0.3869, 0.8357, 0.386, 0.8454, 0.4366, 0.8293, 0.7333, 0.9491, 0.7336, 0.9495, 0.7336, 0.946, 0.7333, 0.9461, 0.2533, 0.1443, 0.2691, 0.1443, 0.2691, 0.1294, 0.2533, 0.1294, 0.7301, 0.946, 0.7301, 0.9495, 0.7304, 0.9491, 0.7304, 0.9461, 0.5398, 0.1795, 0.3746, 0.2119, 0.3633, 0.2562, 0.4585, 0.9808, 0.4486, 0.9276, 0.4772, 0.9625, 0.2354, 0.8264, 0.2355, 0.8264, 0.2355, 0.8265, 0.2353, 0.8265, 0.2355, 0.8264, 0.2354, 0.8264, 0.2354, 0.8263, 0.2356, 0.8263, 0.2481, 0.4794, 0.2481, 0.5151, 0.2838, 0.5151, 0.2838, 0.4794, 0.2481, 0.4794, 0.2481, 0.5151, 0.2838, 0.5151, 0.2838, 0.4794, 0.2481, 0.4794, 0.2481, 0.5151, 0.2838, 0.5151, 0.2838, 0.4794, 0.2481, 0.4794, 0.2481, 0.5151, 0.2838, 0.5151, 0.2838, 0.4794, 0.2481, 0.4794, 0.2481, 0.5151, 0.2838, 0.5151, 0.2838, 0.4794, 0.2481, 0.4794, 0.2481, 0.5151, 0.2838, 0.5151, 0.2838, 0.4794, 0.2481, 0.4794, 0.2523, 0.5104, 0.2838, 0.5104, 0.2838, 0.4794, 0.2326, 0.3333, 0.2277, 0.3333, 0.2277, 0.3335, 0.2165, 0.3316, 0.2163, 0.3364, 0.2298, 0.3351, 0.2298, 0.3316, 0.2165, 0.3316, 0.2179, 0.3451, 0.2196, 0.3448, 0.2182, 0.3316, 0.2163, 0.3316, 0.2198, 0.3451, 0.2215, 0.3444, 0.2192, 0.3316, 0.2269, 0.3396, 0.2262, 0.3405, 0.2263, 0.3408, 0.2274, 0.3396, 0.4657, 0.9475, 0.46, 0.9399, 0.4624, 0.9404, 0.4398, 0.5386, 0.4393, 0.5361, 0.4398, 0.5386, 0.4398, 0.5386, 0.4393, 0.5361, 0.4393, 0.5362, 0.4393, 0.5361, 0.4394, 0.5361, 0.4393, 0.5362, 0.3306, 0.005763, 0.3299, 0.001992, 0.3306, 0.002512, 0.4997, 0.9625, 0.4833, 0.9479, 0.4859, 0.9435, 0.4997, 0.9625, 0.4657, 0.9475, 0.4833, 0.9479, 0.2181, 0.5069, 0.2181, 0.5111, 0.2223, 0.5111, 0.2223, 0.5069, 0.2181, 0.5069, 0.2181, 0.5111, 0.2223, 0.5111, 0.2223, 0.5069, 0.2181, 0.5069, 0.2181, 0.5111, 0.2223, 0.5111, 0.2223, 0.5069, 0.2181, 0.5069, 0.2181, 0.5111, 0.2223, 0.5111, 0.2223, 0.5069, 0.2163, 0.3316, 0.2284, 0.3451, 0.2288, 0.3422, 0.2205, 0.3316, 0.2266, 0.3396, 0.2262, 0.3408, 0.2265, 0.3405, 0.2214, 0.3352, 0.2277, 0.3573, 0.2478, 0.3352, 0.2478, 0.3352, 0.2277, 0.3573, 0.2478, 0.3492, 0.2478, 0.3492, 0.2277, 0.3573, 0.2246, 0.3574, 0.2297, 0.3887, 0.2297, 0.4281, 0.2385, 0.4281, 0.2393, 0.3887, 0.2266, 0.3396, 0.2265, 0.3405, 0.2272, 0.3396, 0.2274, 0.3616, 0.2478, 0.3616, 0.2478, 0.3352, 0.2278, 0.3352, 0.7007, 0.8845, 0.7001, 0.8807, 0.7257, 0.8807, 0.7265, 0.8845, 0.2181, 0.5079, 0.2181, 0.5069, 0.2222, 0.5069, 0.2223, 0.5079, 0.8166, 0.9597, 0.8166, 0.9506, 0.8166, 0.9506, 0.8166, 0.9597, 0.8084, 0.8887, 0.7941, 0.8887, 0.7941, 0.8887, 0.8084, 0.8887, 0.8024, 0.9506, 0.8024, 0.9597, 0.8024, 0.9597, 0.8024, 0.9506, 0.8024, 0.9597, 0.8166, 0.9597, 0.8166, 0.9597, 0.8024, 0.9597, 0.235, 0.8265, 0.2351, 0.8265, 0.2353, 0.8265, 0.2355, 0.8265, 0.3952, 0.344, 0.5387, 0.344, 0.3514, 0.3253, 0.5387, 0.344, 0.5596, 0.344, 0.5596, 0.1795, 0.5398, 0.1795, 0.2277, 0.334, 0.2246, 0.3443, 0.2277, 0.3573, 0.2246, 0.3443, 0.2246, 0.3452, 0.2277, 0.3573, 0.2246, 0.3574, 0.2277, 0.3573, 0.2246, 0.3452, 0.4387, 0.8076, 0.4589, 0.8076, 0.4387, 0.6382, 0.3514, 0.3253, 0.3534, 0.4819, 0.3952, 0.344, 0.3534, 0.4819, 0.3726, 0.4886, 0.3952, 0.344, 0.3726, 0.4886, 0.3959, 0.4671, 0.3952, 0.344, 0.2214, 0.3616, 0.2326, 0.358, 0.2277, 0.3573, 0.2214, 0.3352, 0.3629, 0.4886, 0.5393, 0.4651, 0.5596, 0.4651, 0.5596, 0.4886, 0.5596, 0.344, 0.5596, 0.4651, 0.5393, 0.4651, 0.5383, 0.344, 0.5596, 0.1795, 0.5596, 0.344, 0.5383, 0.344, 0.3537, 0.1795, 0.3537, 0.1795, 0.3944, 0.344, 0.3527, 0.3512, 0.5387, 0.344, 0.5398, 0.1795, 0.3514, 0.3253, 0.5398, 0.1795, 0.3633, 0.2562, 0.3514, 0.3253, 0.8599, 0.8738, 0.8404, 0.8553, 0.8404, 0.8871, 0.8581, 0.8871, 0.8684, 0.8553, 0.8404, 0.8553, 0.8599, 0.8738, 0.8738, 0.8743, 0.8924, 0.8871, 0.8924, 0.8553, 0.8738, 0.8743, 0.8774, 0.8871, 0.7159, 0.9001, 0.7159, 0.9101, 0.7159, 0.9101, 0.7159, 0.9001, 0.7159, 0.9101, 0.7345, 0.9101, 0.7345, 0.9101, 0.7159, 0.9101, 0.7345, 0.9101, 0.7345, 0.9001, 0.7345, 0.9001, 0.7345, 0.9101, 0.9312, 0.7258, 0.9007, 0.7258, 0.9007, 0.7258, 0.9312, 0.7258, 0.908, 0.05973, 0.908, 0.06024, 0.9092, 0.06024, 0.9092, 0.05973, 0.9461, 0.09636, 0.9461, 0.09687, 0.9463, 0.09687, 0.9463, 0.09636, 0.989, 0.0981, 0.9868, 0.0981, 0.9868, 0.0986, 0.989, 0.0986, 0.5897, 0.0693, 0.586, 0.0693, 0.586, 0.06982, 0.5897, 0.06982, 0.9092, 0.06024, 0.9111, 0.06024, 0.9111, 0.05973, 0.9092, 0.05973, 0.9868, 0.0981, 0.9831, 0.0981, 0.9831, 0.0986, 0.9868, 0.0986, 0.586, 0.0693, 0.5837, 0.0693, 0.5837, 0.06982, 0.586, 0.06982, 0.8663, 0.02326, 0.8822, 0.02326, 0.8822, 0.01691, 0.8663, 0.01691, 0.8663, 0.02078, 0.8822, 0.02078, 0.8822, 0.01691, 0.8663, 0.01691, 0.8663, 0.01691, 0.8822, 0.01691, 0.8822, 0.01691, 0.8663, 0.01691, 0.8822, 0.01691, 0.8822, 0.02078, 0.8822, 0.02078, 0.8822, 0.01691, 0.8822, 0.02078, 0.8663, 0.02078, 0.8663, 0.02078, 0.8822, 0.02078, 0.8663, 0.02078, 0.8822, 0.02078, 0.8822, 0.02078, 0.8663, 0.02078, 0.8822, 0.02078, 0.8822, 0.01691, 0.8822, 0.01691, 0.8822, 0.02078, 0.8822, 0.01691, 0.8663, 0.01691, 0.8663, 0.01691, 0.8822, 0.01691])
me_untitled_004.materials.append(mat_lambert1)
me_untitled_004.use_remesh_preserve_volume = False
me_untitled_004.use_remesh_preserve_attributes = False
me_untitled_004.use_mirror_vertex_groups = False
me_untitled_004.update()
me_untitled = bpy.data.meshes.new('Untitled')
me_untitled.from_pydata([(-0.2135, 3.67, -1.411), (-0.2135, 3.67, -0.3542), (-0.2135, 4.095, -1.411), (-0.2135, 4.095, -0.3542), (0.2115, 4.095, -1.411), (0.2115, 4.095, -0.3542), (0.2115, 3.67, -1.411), (0.2115, 3.67, -0.3542), (-0.08565, 4.015, -1.137), (-0.08565, 2.978, -1.137), (-0.08565, 4.015, -0.9677), (-0.08565, 2.978, -0.9677), (0.08357, 4.015, -0.9677), (0.08357, 2.978, -0.9677), (0.08357, 4.015, -1.137), (0.08357, 2.978, -1.137), (-0.8424, 3.409, -1.286), (-0.8424, 3.409, -0.9361), (-0.8424, 3.957, -1.286), (-0.8424, 3.957, -0.9361), (-0.1328, 3.957, -1.286), (-0.1328, 3.957, -0.9361), (-0.1328, 3.409, -1.286), (-0.1328, 3.409, -0.9361), (-0.001041, 3.828, -2.381), (-0.001041, 3.811, -1.342), (-0.0558, 3.883, -2.381), (-0.07251, 3.883, -1.342), (-0.001041, 3.938, -2.381), (-0.001041, 3.954, -1.342), (0.05372, 3.883, -2.381), (0.07043, 3.883, -1.342), (-0.001041, 3.982, -2.008), (0.09819, 3.883, -2.008), (-0.001041, 3.784, -2.008), (-0.1003, 3.883, -2.008), (-0.07251, 3.883, -1.88), (-0.001041, 3.954, -1.88), (0.07043, 3.883, -1.88), (-0.001041, 3.811, -1.88), (-0.2272, 3.203, -1.278), (-0.2272, 3.085, -1.278), (-0.2272, 3.203, -0.8262), (-0.2272, 3.085, -0.8262), (0.2251, 3.203, -0.8262), (0.2251, 3.085, -0.8262), (0.2251, 3.203, -1.278), (0.2251, 3.085, -1.278)], [], [(0, 1, 3, 2), (2, 3, 5, 4), (4, 5, 7, 6), (6, 7, 1, 0), (1, 7, 5, 3), (6, 0, 2, 4), (8, 9, 11, 10), (10, 11, 13, 12), (12, 13, 15, 14), (14, 15, 9, 8), (16, 17, 19, 18), (18, 19, 21, 20), (20, 21, 23, 22), (22, 23, 17, 16), (17, 23, 21, 19), (22, 16, 18, 20), (26, 24, 34, 35), (32, 28, 26, 35), (30, 28, 32, 33), (24, 30, 33, 34), (25, 31, 29, 27), (30, 24, 26, 28), (32, 37, 38, 33), (34, 33, 38, 39), (35, 34, 39, 36), (32, 35, 36, 37), (37, 36, 27, 29), (38, 37, 29, 31), (39, 38, 31, 25), (36, 39, 25, 27), (40, 41, 43, 42), (42, 43, 45, 44), (44, 45, 47, 46), (46, 47, 41, 40), (46, 40, 42, 44)])
me_untitled.polygons.foreach_set('use_smooth', [True] * 35)
_uv = me_untitled.uv_layers.new(name='map1')
_uv.uv.foreach_set('vector', [0.6081, 0.1319, 0.4246, 0.1319, 0.4246, 0.06801, 0.6081, 0.06801, 0.4074, 0.00212, 0.6156, 0.00212, 0.6156, 0.05977, 0.4074, 0.05977, 0.6081, 0.1319, 0.4246, 0.1319, 0.4246, 0.06801, 0.6081, 0.06801, 0.6252, 0.02166, 0.6657, 0.02166, 0.6657, 0.06211, 0.6252, 0.06211, 0.3378, 0.04551, 0.4181, 0.04551, 0.4181, 0.1258, 0.3378, 0.1258, 0.6399, 0.07996, 0.7016, 0.07996, 0.7016, 0.1416, 0.6399, 0.1416, 0.8909, 0.05743, 0.894, 0.05743, 0.894, 0.06051, 0.8909, 0.06051, 0.9514, 0.01101, 0.9571, 0.01101, 0.9571, 0.01666, 0.9514, 0.01666, 0.8909, 0.06358, 0.894, 0.06358, 0.894, 0.06666, 0.8909, 0.06666, 0.9514, 0.02232, 0.9571, 0.02232, 0.9571, 0.02797, 0.9514, 0.02797, 0.6308, 0.9496, 0.6445, 0.9496, 0.6445, 0.9634, 0.6308, 0.9634, 0.7851, 0.9689, 0.7851, 0.9377, 0.8208, 0.9377, 0.8208, 0.9689, 0.6974, 0.8823, 0.7063, 0.8823, 0.7063, 0.8912, 0.6974, 0.8912, 0.6974, 0.8912, 0.7063, 0.8912, 0.7063, 0.9001, 0.6974, 0.9001, 0.6961, 0.9001, 0.7098, 0.9001, 0.7098, 0.9138, 0.6961, 0.9138, 0.6865, 0.8973, 0.7003, 0.8973, 0.7003, 0.911, 0.6865, 0.911, 0.9032, 0.05216, 0.9032, 0.0526, 0.903, 0.0526, 0.903, 0.05216, 0.9808, 0.06037, 0.9809, 0.06037, 0.9809, 0.0608, 0.9808, 0.0608, 0.9564, 0.06281, 0.9564, 0.06325, 0.9563, 0.06325, 0.9563, 0.06281, 0.9032, 0.05085, 0.9032, 0.05129, 0.903, 0.05129, 0.903, 0.05085, 0.625, 0.0, 0.875, 0.0, 0.875, 0.25, 0.625, 0.25, 0.8744, 0.1328, 0.9111, 0.1328, 0.9111, 0.1695, 0.8744, 0.1695, 0.9563, 0.06325, 0.9563, 0.06325, 0.9563, 0.06281, 0.9563, 0.06281, 0.903, 0.05085, 0.903, 0.05129, 0.903, 0.05129, 0.903, 0.05085, 0.903, 0.05216, 0.903, 0.0526, 0.903, 0.0526, 0.903, 0.05216, 0.9808, 0.06037, 0.9808, 0.0608, 0.9808, 0.0608, 0.9808, 0.06037, 0.9808, 0.06037, 0.9808, 0.0608, 0.9805, 0.0608, 0.9805, 0.06037, 0.9563, 0.06281, 0.9563, 0.06325, 0.956, 0.06325, 0.956, 0.06281, 0.903, 0.05085, 0.903, 0.05129, 0.9027, 0.05129, 0.9027, 0.05085, 0.903, 0.05216, 0.903, 0.0526, 0.9027, 0.0526, 0.9027, 0.05216, 0.8909, 0.05743, 0.894, 0.05743, 0.894, 0.06051, 0.8909, 0.06051, 0.9514, 0.01101, 0.9571, 0.01101, 0.9571, 0.01666, 0.9514, 0.01666, 0.8909, 0.06358, 0.894, 0.06358, 0.894, 0.06666, 0.8909, 0.06666, 0.9514, 0.02232, 0.9571, 0.02232, 0.9571, 0.02797, 0.9514, 0.02797, 0.9399, 0.05755, 0.9525, 0.05755, 0.9525, 0.07018, 0.9399, 0.07018])
me_untitled.materials.append(mat_lambert1)
me_untitled.use_remesh_preserve_volume = False
me_untitled.use_remesh_preserve_attributes = False
me_untitled.use_mirror_vertex_groups = False
me_untitled.update()
me_untitled_003 = bpy.data.meshes.new('Untitled.003')
me_untitled_003.from_pydata([(-0.2121, 0.6157, -0.3541), (-0.2121, 0.3557, -0.6141), (0.1966, 0.3557, -0.6141), (0.1966, 0.6157, -0.3541), (-0.2121, 0.0004654, -0.7093), (0.1966, 0.0004654, -0.7093), (-0.2121, -0.3547, -0.6141), (0.1966, -0.3547, -0.6141), (-0.2121, -0.6147, -0.3541), (0.1966, -0.6147, -0.3541), (-0.2121, -0.7099, 0.00109), (0.1966, -0.7099, 0.00109), (-0.2121, -0.6147, 0.3563), (0.1966, -0.6147, 0.3563), (-0.2121, -0.3547, 0.6163), (0.1966, -0.3547, 0.6163), (-0.2121, 0.0004654, 0.7115), (0.1966, 0.0004654, 0.7115), (-0.2121, 0.3557, 0.6163), (0.1966, 0.3557, 0.6163), (-0.2121, 0.6157, 0.3563), (0.1966, 0.6157, 0.3563), (-0.2121, 0.7108, 0.00109), (0.1966, 0.7108, 0.00109), (0.1966, 0.0004654, 0.00109)], [], [(0, 3, 2, 1), (1, 2, 5, 4), (4, 5, 7, 6), (6, 7, 9, 8), (8, 9, 11, 10), (10, 11, 13, 12), (12, 13, 15, 14), (14, 15, 17, 16), (16, 17, 19, 18), (18, 19, 21, 20), (20, 21, 23, 22), (22, 23, 3, 0), (3, 24, 2), (2, 24, 5), (5, 24, 7), (7, 24, 9), (9, 24, 11), (11, 24, 13), (13, 24, 15), (15, 24, 17), (17, 24, 19), (19, 24, 21), (21, 24, 23), (23, 24, 3), (0, 1, 22), (22, 1, 20), (20, 1, 18), (18, 1, 16), (16, 1, 14), (14, 1, 12), (12, 1, 10), (10, 1, 8), (8, 1, 6), (6, 1, 4)])
me_untitled_003.polygons.foreach_set('use_smooth', [True] * 34)
_uv = me_untitled_003.uv_layers.new(name='map1')
_uv.uv.foreach_set('vector', [0.09239, 0.282, 0.09239, 0.3022, 0.1148, 0.3022, 0.1148, 0.282, 0.1148, 0.282, 0.1148, 0.3022, 0.1373, 0.3022, 0.1373, 0.282, 0.1373, 0.282, 0.1373, 0.3022, 0.1598, 0.3022, 0.1598, 0.282, 0.1598, 0.282, 0.1598, 0.3022, 0.1822, 0.3022, 0.1822, 0.282, 0.174, 0.2962, 0.174, 0.2761, 0.1515, 0.2761, 0.1515, 0.2962, 0.1515, 0.2962, 0.1515, 0.2761, 0.1291, 0.2761, 0.1291, 0.2962, 0.1291, 0.2962, 0.1291, 0.2761, 0.1066, 0.2761, 0.1066, 0.2962, 0.1692, 0.3017, 0.1692, 0.2816, 0.1467, 0.2816, 0.1467, 0.3017, 0.1467, 0.3017, 0.1467, 0.2816, 0.1243, 0.2816, 0.1243, 0.3017, 0.1243, 0.3017, 0.1243, 0.2816, 0.1018, 0.2816, 0.1018, 0.3017, 0.1209, 0.2824, 0.1209, 0.3025, 0.1434, 0.3025, 0.1434, 0.2824, 0.1434, 0.2824, 0.1434, 0.3025, 0.1658, 0.3025, 0.1658, 0.2824, 0.1625, 0.008928, 0.1625, 0.1332, 0.2246, 0.02558, 0.2246, 0.02558, 0.1625, 0.1332, 0.2701, 0.07108, 0.2701, 0.07108, 0.1625, 0.1332, 0.2868, 0.1332, 0.2868, 0.1332, 0.1625, 0.1332, 0.2701, 0.1954, 0.2701, 0.1954, 0.1625, 0.1332, 0.2246, 0.2409, 0.2246, 0.2409, 0.1625, 0.1332, 0.1625, 0.2575, 0.1625, 0.2575, 0.1625, 0.1332, 0.1003, 0.2409, 0.1003, 0.2409, 0.1625, 0.1332, 0.0548, 0.1954, 0.0548, 0.1954, 0.1625, 0.1332, 0.03815, 0.1332, 0.03815, 0.1332, 0.1625, 0.1332, 0.0548, 0.07108, 0.0548, 0.07108, 0.1625, 0.1332, 0.1003, 0.02558, 0.1003, 0.02558, 0.1625, 0.1332, 0.1625, 0.008928, 0.1597, 0.2848, 0.1219, 0.2846, 0.143, 0.2848, 0.143, 0.2848, 0.1219, 0.2846, 0.1122, 0.2991, 0.1122, 0.2991, 0.1219, 0.2846, 0.1289, 0.2991, 0.1289, 0.2991, 0.1219, 0.2846, 0.1455, 0.2991, 0.1455, 0.2991, 0.1219, 0.2846, 0.1158, 0.2951, 0.1158, 0.2951, 0.1219, 0.2846, 0.1324, 0.2951, 0.1324, 0.2951, 0.1219, 0.2846, 0.1491, 0.2951, 0.1491, 0.2951, 0.1219, 0.2846, 0.1718, 0.2846, 0.1718, 0.2846, 0.1219, 0.2846, 0.1552, 0.2846, 0.1552, 0.2846, 0.1219, 0.2846, 0.1385, 0.2846])
me_untitled_003.materials.append(mat_lambert1)
me_untitled_003.use_remesh_preserve_volume = False
me_untitled_003.use_remesh_preserve_attributes = False
me_untitled_003.use_mirror_vertex_groups = False
me_untitled_003.update()
me_untitled_002 = bpy.data.meshes.new('Untitled.002')
me_untitled_002.from_pydata([(0.2142, 0.6168, -0.356), (0.2142, 0.3568, -0.6161), (-0.1946, 0.3568, -0.6161), (-0.1946, 0.6168, -0.356), (0.2142, 0.00158, -0.7112), (-0.1946, 0.00158, -0.7112), (0.2142, -0.3536, -0.6161), (-0.1946, -0.3536, -0.6161), (0.2142, -0.6136, -0.356), (-0.1946, -0.6136, -0.356), (0.2142, -0.7088, -0.0008433), (-0.1946, -0.7088, -0.0008433), (0.2142, -0.6136, 0.3543), (-0.1946, -0.6136, 0.3543), (0.2142, -0.3536, 0.6144), (-0.1946, -0.3536, 0.6144), (0.2142, 0.00158, 0.7095), (-0.1946, 0.00158, 0.7095), (0.2142, 0.3568, 0.6144), (-0.1946, 0.3568, 0.6144), (0.2142, 0.6168, 0.3543), (-0.1946, 0.6168, 0.3543), (0.2142, 0.712, -0.0008433), (-0.1946, 0.712, -0.0008433), (-0.1946, 0.00158, -0.0008433)], [], [(0, 1, 2, 3), (1, 4, 5, 2), (4, 6, 7, 5), (6, 8, 9, 7), (8, 10, 11, 9), (10, 12, 13, 11), (12, 14, 15, 13), (14, 16, 17, 15), (16, 18, 19, 17), (18, 20, 21, 19), (20, 22, 23, 21), (22, 0, 3, 23), (3, 2, 24), (2, 5, 24), (5, 7, 24), (7, 9, 24), (9, 11, 24), (11, 13, 24), (13, 15, 24), (15, 17, 24), (17, 19, 24), (19, 21, 24), (21, 23, 24), (23, 3, 24), (0, 22, 1), (22, 20, 1), (20, 18, 1), (18, 16, 1), (16, 14, 1), (14, 12, 1), (12, 10, 1), (10, 8, 1), (8, 6, 1), (6, 4, 1)])
me_untitled_002.polygons.foreach_set('use_smooth', [True] * 34)
_uv = me_untitled_002.uv_layers.new(name='map1')
_uv.uv.foreach_set('vector', [0.09239, 0.282, 0.1148, 0.282, 0.1148, 0.3022, 0.09239, 0.3022, 0.1148, 0.282, 0.1373, 0.282, 0.1373, 0.3022, 0.1148, 0.3022, 0.1373, 0.282, 0.1598, 0.282, 0.1598, 0.3022, 0.1373, 0.3022, 0.1598, 0.282, 0.1822, 0.282, 0.1822, 0.3022, 0.1598, 0.3022, 0.174, 0.2962, 0.1515, 0.2962, 0.1515, 0.2761, 0.174, 0.2761, 0.1515, 0.2962, 0.1291, 0.2962, 0.1291, 0.2761, 0.1515, 0.2761, 0.1291, 0.2962, 0.1066, 0.2962, 0.1066, 0.2761, 0.1291, 0.2761, 0.1692, 0.3017, 0.1467, 0.3017, 0.1467, 0.2816, 0.1692, 0.2816, 0.1467, 0.3017, 0.1243, 0.3017, 0.1243, 0.2816, 0.1467, 0.2816, 0.1243, 0.3017, 0.1018, 0.3017, 0.1018, 0.2816, 0.1243, 0.2816, 0.1209, 0.2824, 0.1434, 0.2824, 0.1434, 0.3025, 0.1209, 0.3025, 0.1434, 0.2824, 0.1658, 0.2824, 0.1658, 0.3025, 0.1434, 0.3025, 0.1625, 0.008928, 0.2246, 0.02558, 0.1625, 0.1332, 0.2246, 0.02558, 0.2701, 0.07108, 0.1625, 0.1332, 0.2701, 0.07108, 0.2868, 0.1332, 0.1625, 0.1332, 0.2868, 0.1332, 0.2701, 0.1954, 0.1625, 0.1332, 0.2701, 0.1954, 0.2246, 0.2409, 0.1625, 0.1332, 0.2246, 0.2409, 0.1625, 0.2575, 0.1625, 0.1332, 0.1625, 0.2575, 0.1003, 0.2409, 0.1625, 0.1332, 0.1003, 0.2409, 0.0548, 0.1954, 0.1625, 0.1332, 0.0548, 0.1954, 0.03815, 0.1332, 0.1625, 0.1332, 0.03815, 0.1332, 0.0548, 0.07108, 0.1625, 0.1332, 0.0548, 0.07108, 0.1003, 0.02558, 0.1625, 0.1332, 0.1003, 0.02558, 0.1625, 0.008928, 0.1625, 0.1332, 0.1597, 0.2848, 0.143, 0.2848, 0.1219, 0.2846, 0.143, 0.2848, 0.1122, 0.2991, 0.1219, 0.2846, 0.1122, 0.2991, 0.1289, 0.2991, 0.1219, 0.2846, 0.1289, 0.2991, 0.1455, 0.2991, 0.1219, 0.2846, 0.1455, 0.2991, 0.1158, 0.2951, 0.1219, 0.2846, 0.1158, 0.2951, 0.1324, 0.2951, 0.1219, 0.2846, 0.1324, 0.2951, 0.1491, 0.2951, 0.1219, 0.2846, 0.1491, 0.2951, 0.1718, 0.2846, 0.1219, 0.2846, 0.1718, 0.2846, 0.1552, 0.2846, 0.1219, 0.2846, 0.1552, 0.2846, 0.1385, 0.2846, 0.1219, 0.2846])
me_untitled_002.materials.append(mat_lambert1)
me_untitled_002.use_remesh_preserve_volume = False
me_untitled_002.use_remesh_preserve_attributes = False
me_untitled_002.use_mirror_vertex_groups = False
me_untitled_002.update()
me_untitled_001 = bpy.data.meshes.new('Untitled.001')
me_untitled_001.from_pydata([(0.2127, 0.6155, -0.3551), (0.2127, 0.3555, -0.6151), (-0.1961, 0.3555, -0.6151), (-0.1961, 0.6155, -0.3551), (0.2127, 0.0003034, -0.7102), (-0.1961, 0.0003034, -0.7102), (0.2127, -0.3549, -0.6151), (-0.1961, -0.3549, -0.6151), (0.2127, -0.6149, -0.3551), (-0.1961, -0.6149, -0.3551), (0.2127, -0.7101, 0.0001269), (-0.1961, -0.7101, 0.0001269), (0.2127, -0.6149, 0.3553), (-0.1961, -0.6149, 0.3553), (0.2127, -0.3549, 0.6153), (-0.1961, -0.3549, 0.6153), (0.2127, 0.0003034, 0.7105), (-0.1961, 0.0003034, 0.7105), (0.2127, 0.3555, 0.6153), (-0.1961, 0.3555, 0.6153), (0.2127, 0.6155, 0.3553), (-0.1961, 0.6155, 0.3553), (0.2127, 0.7107, 0.0001269), (-0.1961, 0.7107, 0.0001269), (-0.1961, 0.0003034, 0.0001269)], [], [(0, 1, 2, 3), (1, 4, 5, 2), (4, 6, 7, 5), (6, 8, 9, 7), (8, 10, 11, 9), (10, 12, 13, 11), (12, 14, 15, 13), (14, 16, 17, 15), (16, 18, 19, 17), (18, 20, 21, 19), (20, 22, 23, 21), (22, 0, 3, 23), (3, 2, 24), (2, 5, 24), (5, 7, 24), (7, 9, 24), (9, 11, 24), (11, 13, 24), (13, 15, 24), (15, 17, 24), (17, 19, 24), (19, 21, 24), (21, 23, 24), (23, 3, 24), (0, 22, 1), (22, 20, 1), (20, 18, 1), (18, 16, 1), (16, 14, 1), (14, 12, 1), (12, 10, 1), (10, 8, 1), (8, 6, 1), (6, 4, 1)])
me_untitled_001.polygons.foreach_set('use_smooth', [True] * 34)
_uv = me_untitled_001.uv_layers.new(name='map1')
_uv.uv.foreach_set('vector', [0.09239, 0.282, 0.1148, 0.282, 0.1148, 0.3022, 0.09239, 0.3022, 0.1148, 0.282, 0.1373, 0.282, 0.1373, 0.3022, 0.1148, 0.3022, 0.1373, 0.282, 0.1598, 0.282, 0.1598, 0.3022, 0.1373, 0.3022, 0.1598, 0.282, 0.1822, 0.282, 0.1822, 0.3022, 0.1598, 0.3022, 0.174, 0.2962, 0.1515, 0.2962, 0.1515, 0.2761, 0.174, 0.2761, 0.1515, 0.2962, 0.1291, 0.2962, 0.1291, 0.2761, 0.1515, 0.2761, 0.1291, 0.2962, 0.1066, 0.2962, 0.1066, 0.2761, 0.1291, 0.2761, 0.1692, 0.3017, 0.1467, 0.3017, 0.1467, 0.2816, 0.1692, 0.2816, 0.1467, 0.3017, 0.1243, 0.3017, 0.1243, 0.2816, 0.1467, 0.2816, 0.1243, 0.3017, 0.1018, 0.3017, 0.1018, 0.2816, 0.1243, 0.2816, 0.1209, 0.2824, 0.1434, 0.2824, 0.1434, 0.3025, 0.1209, 0.3025, 0.1434, 0.2824, 0.1658, 0.2824, 0.1658, 0.3025, 0.1434, 0.3025, 0.1625, 0.008928, 0.2246, 0.02558, 0.1625, 0.1332, 0.2246, 0.02558, 0.2701, 0.07108, 0.1625, 0.1332, 0.2701, 0.07108, 0.2868, 0.1332, 0.1625, 0.1332, 0.2868, 0.1332, 0.2701, 0.1954, 0.1625, 0.1332, 0.2701, 0.1954, 0.2246, 0.2409, 0.1625, 0.1332, 0.2246, 0.2409, 0.1625, 0.2575, 0.1625, 0.1332, 0.1625, 0.2575, 0.1003, 0.2409, 0.1625, 0.1332, 0.1003, 0.2409, 0.0548, 0.1954, 0.1625, 0.1332, 0.0548, 0.1954, 0.03815, 0.1332, 0.1625, 0.1332, 0.03815, 0.1332, 0.0548, 0.07108, 0.1625, 0.1332, 0.0548, 0.07108, 0.1003, 0.02558, 0.1625, 0.1332, 0.1003, 0.02558, 0.1625, 0.008928, 0.1625, 0.1332, 0.1597, 0.2848, 0.143, 0.2848, 0.1219, 0.2846, 0.143, 0.2848, 0.1122, 0.2991, 0.1219, 0.2846, 0.1122, 0.2991, 0.1289, 0.2991, 0.1219, 0.2846, 0.1289, 0.2991, 0.1455, 0.2991, 0.1219, 0.2846, 0.1455, 0.2991, 0.1158, 0.2951, 0.1219, 0.2846, 0.1158, 0.2951, 0.1324, 0.2951, 0.1219, 0.2846, 0.1324, 0.2951, 0.1491, 0.2951, 0.1219, 0.2846, 0.1491, 0.2951, 0.1718, 0.2846, 0.1219, 0.2846, 0.1718, 0.2846, 0.1552, 0.2846, 0.1219, 0.2846, 0.1552, 0.2846, 0.1385, 0.2846, 0.1219, 0.2846])
me_untitled_001.materials.append(mat_lambert1)
me_untitled_001.use_remesh_preserve_volume = False
me_untitled_001.use_remesh_preserve_attributes = False
me_untitled_001.use_mirror_vertex_groups = False
me_untitled_001.update()
me_untitled_005 = bpy.data.meshes.new('Untitled.005')
me_untitled_005.from_pydata([(-0.2123, 0.6158, -0.3545), (-0.2123, 0.3558, -0.6146), (0.1964, 0.3558, -0.6146), (0.1964, 0.6158, -0.3545), (-0.2123, 0.0006384, -0.7097), (0.1964, 0.0006384, -0.7097), (-0.2123, -0.3546, -0.6146), (0.1964, -0.3546, -0.6146), (-0.2123, -0.6146, -0.3545), (0.1964, -0.6146, -0.3545), (-0.2123, -0.7097, 0.0006548), (0.1964, -0.7097, 0.0006548), (-0.2123, -0.6146, 0.3558), (0.1964, -0.6146, 0.3558), (-0.2123, -0.3546, 0.6159), (0.1964, -0.3546, 0.6159), (-0.2123, 0.0006384, 0.711), (0.1964, 0.0006384, 0.711), (-0.2123, 0.3558, 0.6159), (0.1964, 0.3558, 0.6159), (-0.2123, 0.6158, 0.3558), (0.1964, 0.6158, 0.3558), (-0.2123, 0.711, 0.0006548), (0.1964, 0.711, 0.0006548), (0.1964, 0.0006384, 0.0006548)], [], [(0, 3, 2, 1), (1, 2, 5, 4), (4, 5, 7, 6), (6, 7, 9, 8), (8, 9, 11, 10), (10, 11, 13, 12), (12, 13, 15, 14), (14, 15, 17, 16), (16, 17, 19, 18), (18, 19, 21, 20), (20, 21, 23, 22), (22, 23, 3, 0), (3, 24, 2), (2, 24, 5), (5, 24, 7), (7, 24, 9), (9, 24, 11), (11, 24, 13), (13, 24, 15), (15, 24, 17), (17, 24, 19), (19, 24, 21), (21, 24, 23), (23, 24, 3), (0, 1, 22), (22, 1, 20), (20, 1, 18), (18, 1, 16), (16, 1, 14), (14, 1, 12), (12, 1, 10), (10, 1, 8), (8, 1, 6), (6, 1, 4)])
me_untitled_005.polygons.foreach_set('use_smooth', [True] * 34)
_uv = me_untitled_005.uv_layers.new(name='map1')
_uv.uv.foreach_set('vector', [0.09239, 0.282, 0.09239, 0.3022, 0.1148, 0.3022, 0.1148, 0.282, 0.1148, 0.282, 0.1148, 0.3022, 0.1373, 0.3022, 0.1373, 0.282, 0.1373, 0.282, 0.1373, 0.3022, 0.1598, 0.3022, 0.1598, 0.282, 0.1598, 0.282, 0.1598, 0.3022, 0.1822, 0.3022, 0.1822, 0.282, 0.174, 0.2962, 0.174, 0.2761, 0.1515, 0.2761, 0.1515, 0.2962, 0.1515, 0.2962, 0.1515, 0.2761, 0.1291, 0.2761, 0.1291, 0.2962, 0.1291, 0.2962, 0.1291, 0.2761, 0.1066, 0.2761, 0.1066, 0.2962, 0.1692, 0.3017, 0.1692, 0.2816, 0.1467, 0.2816, 0.1467, 0.3017, 0.1467, 0.3017, 0.1467, 0.2816, 0.1243, 0.2816, 0.1243, 0.3017, 0.1243, 0.3017, 0.1243, 0.2816, 0.1018, 0.2816, 0.1018, 0.3017, 0.1209, 0.2824, 0.1209, 0.3025, 0.1434, 0.3025, 0.1434, 0.2824, 0.1434, 0.2824, 0.1434, 0.3025, 0.1658, 0.3025, 0.1658, 0.2824, 0.1625, 0.008928, 0.1625, 0.1332, 0.2246, 0.02558, 0.2246, 0.02558, 0.1625, 0.1332, 0.2701, 0.07108, 0.2701, 0.07108, 0.1625, 0.1332, 0.2868, 0.1332, 0.2868, 0.1332, 0.1625, 0.1332, 0.2701, 0.1954, 0.2701, 0.1954, 0.1625, 0.1332, 0.2246, 0.2409, 0.2246, 0.2409, 0.1625, 0.1332, 0.1625, 0.2575, 0.1625, 0.2575, 0.1625, 0.1332, 0.1003, 0.2409, 0.1003, 0.2409, 0.1625, 0.1332, 0.0548, 0.1954, 0.0548, 0.1954, 0.1625, 0.1332, 0.03815, 0.1332, 0.03815, 0.1332, 0.1625, 0.1332, 0.0548, 0.07108, 0.0548, 0.07108, 0.1625, 0.1332, 0.1003, 0.02558, 0.1003, 0.02558, 0.1625, 0.1332, 0.1625, 0.008928, 0.1597, 0.2848, 0.1219, 0.2846, 0.143, 0.2848, 0.143, 0.2848, 0.1219, 0.2846, 0.1122, 0.2991, 0.1122, 0.2991, 0.1219, 0.2846, 0.1289, 0.2991, 0.1289, 0.2991, 0.1219, 0.2846, 0.1455, 0.2991, 0.1455, 0.2991, 0.1219, 0.2846, 0.1158, 0.2951, 0.1158, 0.2951, 0.1219, 0.2846, 0.1324, 0.2951, 0.1324, 0.2951, 0.1219, 0.2846, 0.1491, 0.2951, 0.1491, 0.2951, 0.1219, 0.2846, 0.1718, 0.2846, 0.1718, 0.2846, 0.1219, 0.2846, 0.1552, 0.2846, 0.1552, 0.2846, 0.1219, 0.2846, 0.1385, 0.2846])
me_untitled_005.materials.append(mat_lambert1)
me_untitled_005.use_remesh_preserve_volume = False
me_untitled_005.use_remesh_preserve_attributes = False
me_untitled_005.use_mirror_vertex_groups = False
me_untitled_005.update()

# ---- objects
ob_cone = bpy.data.objects.new('Cone', me_cone)
ob_troop_car = bpy.data.objects.new('troop_car', me_untitled_004)
ob_gun = bpy.data.objects.new('gun', me_untitled)
ob_wheel_rr = bpy.data.objects.new('wheel_rr', me_untitled_003)
ob_wheel_fl = bpy.data.objects.new('wheel_fl', me_untitled_002)
ob_wheel_rl = bpy.data.objects.new('wheel_rl', me_untitled_001)
ob_wheel_fr = bpy.data.objects.new('wheel_fr', me_untitled_005)

# ---- transforms, parenting, visibility, modifiers, constraints
ob_cone.location = (-0.2777, -0.229, -0.4859)
ob_cone.rotation_euler = (0.0, 1.571, 4.712)
ob_cone.lineart.crease_threshold = 0.0
ob_troop_car.location = (0.0, 0.0, 0.0)
ob_troop_car.rotation_euler = (1.571, -0.0, 3.142)
ob_troop_car.color = (0.8, 0.8, 0.8, 1.0)
ob_troop_car.lineart.crease_threshold = 0.0
ob_gun.parent = ob_troop_car
ob_gun.location = (0.0, 0.0, 0.0)
ob_gun.color = (0.8, 0.8, 0.8, 1.0)
ob_gun.lineart.crease_threshold = 0.0
ob_wheel_rr.parent = ob_troop_car
ob_wheel_rr.location = (1.287, 0.7033, 2.198)
ob_wheel_rr.color = (0.8, 0.8, 0.8, 1.0)
ob_wheel_rr.lineart.crease_threshold = 0.0
ob_wheel_fl.parent = ob_troop_car
ob_wheel_fl.location = (-1.314, 0.7199, -2.601)
ob_wheel_fl.color = (0.8, 0.8, 0.8, 1.0)
ob_wheel_fl.lineart.crease_threshold = 0.0
ob_wheel_rl.parent = ob_troop_car
ob_wheel_rl.location = (-1.31, 0.7293, 2.198)
ob_wheel_rl.color = (0.8, 0.8, 0.8, 1.0)
ob_wheel_rl.lineart.crease_threshold = 0.0
ob_wheel_fr.parent = ob_troop_car
ob_wheel_fr.location = (1.291, 0.7186, -2.609)
ob_wheel_fr.color = (0.8, 0.8, 0.8, 1.0)
ob_wheel_fr.lineart.crease_threshold = 0.0

# ---- collection membership
col_collection_1.objects.link(ob_cone)
col_collection_1.objects.link(ob_troop_car)
col_collection_1.objects.link(ob_gun)
col_collection_1.objects.link(ob_wheel_rr)
col_collection_1.objects.link(ob_wheel_fl)
col_collection_1.objects.link(ob_wheel_rl)
col_collection_1.objects.link(ob_wheel_fr)

# ---- scene / render settings (as saved in the file)
scene.frame_start = 1; scene.frame_end = 250; scene.frame_set(1)
scene.render.engine = 'BLENDER_EEVEE_NEXT'
scene.render.resolution_percentage = 50
scene.render.dither_intensity = 0.0
scene.cycles.use_denoising = False
scene.cycles.samples = 10
scene.cycles.sampling_pattern = 'TABULATED_SOBOL'
scene.cycles.light_sampling_threshold = 0.0
scene.cycles.use_adaptive_sampling = False
scene.cycles.use_light_tree = False
scene.cycles.blur_glossy = 0.0
scene.cycles.volume_bounces = 1
scene.cycles.pixel_filter_type = 'GAUSSIAN'
scene.cycles.sample_clamp_indirect = 0.0
scene.view_settings.view_transform = 'Standard'
bpy.context.view_layer.update()

# ---- added for rendering (the .blend has no active camera and no usable light): camera, sun
cam_auto = bpy.data.cameras.new('AutoCamera')
cam_auto.lens = 50.0
cam_auto.sensor_width = 36.0
cam_auto.clip_end = 1000.0
ob_auto_camera = bpy.data.objects.new('AutoCamera', cam_auto)
scene.collection.objects.link(ob_auto_camera)
ob_auto_camera.location = (8.84223, -10.6107, 9.24434)
ob_auto_camera.rotation_euler = (1.09748, -7.21219e-08, 0.694738)
scene.camera = ob_auto_camera
light_auto_sun = bpy.data.lights.new('AutoSun', 'SUN')
light_auto_sun.energy = 3.0
light_auto_sun.angle = 0.0523599
ob_auto_sun = bpy.data.objects.new('AutoSun', light_auto_sun)
scene.collection.objects.link(ob_auto_sun)
ob_auto_sun.rotation_euler = (0.872665, 0.174533, 0.523599)
bpy.context.view_layer.update()
